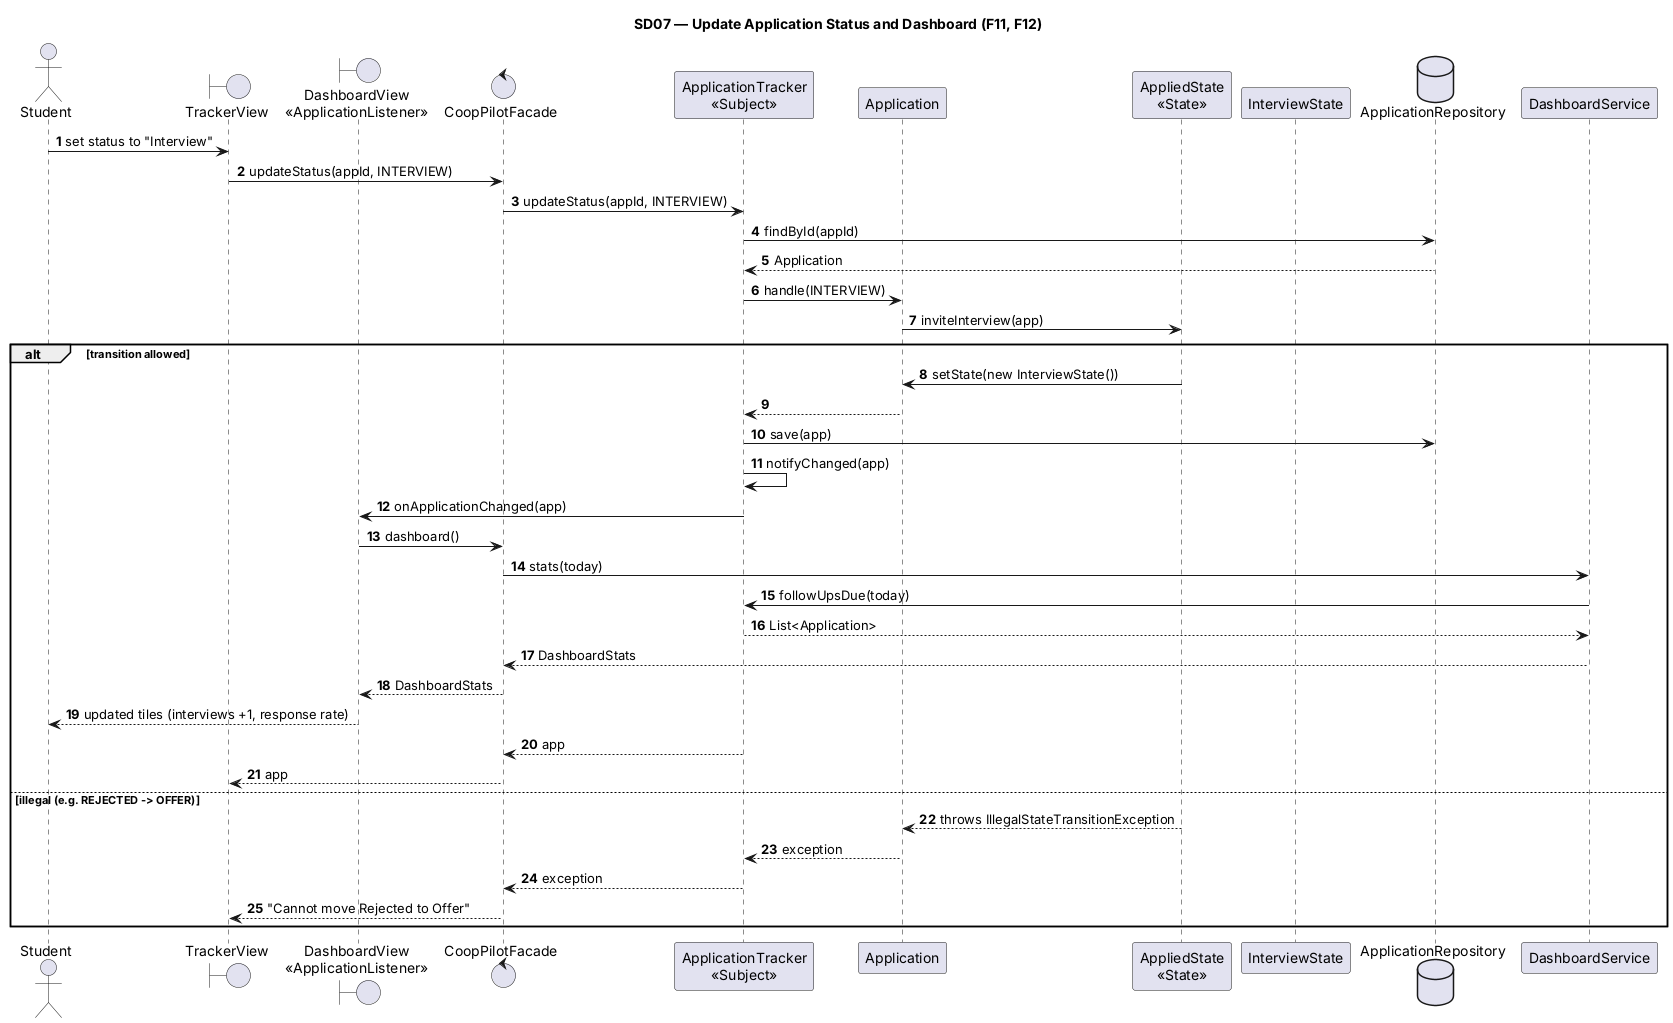

The diagram above was rendered by PlantUML. Its source (embedded in the PNG):
@startuml sd07-track-application
title SD07 — Update Application Status and Dashboard (F11, F12)
skinparam shadowing false
autonumber
actor Student
boundary TrackerView as TRV
boundary "DashboardView\n<<ApplicationListener>>" as DV
control CoopPilotFacade as F
participant "ApplicationTracker\n<<Subject>>" as AT
participant Application as APP
participant "AppliedState\n<<State>>" as AS
participant InterviewState as IS
database ApplicationRepository as AR
participant DashboardService as DS

Student -> TRV : set status to "Interview"
TRV -> F : updateStatus(appId, INTERVIEW)
F -> AT : updateStatus(appId, INTERVIEW)
AT -> AR : findById(appId)
AR --> AT : Application
AT -> APP : handle(INTERVIEW)
APP -> AS : inviteInterview(app)
alt transition allowed
  AS -> APP : setState(new InterviewState())
  APP --> AT
  AT -> AR : save(app)
  AT -> AT : notifyChanged(app)
  AT -> DV : onApplicationChanged(app)
  DV -> F : dashboard()
  F -> DS : stats(today)
  DS -> AT : followUpsDue(today)
  AT --> DS : List<Application>
  DS --> F : DashboardStats
  F --> DV : DashboardStats
  DV --> Student : updated tiles (interviews +1, response rate)
  AT --> F : app
  F --> TRV : app
else illegal (e.g. REJECTED -> OFFER)
  AS --> APP : throws IllegalStateTransitionException
  APP --> AT : exception
  AT --> F : exception
  F --> TRV : "Cannot move Rejected to Offer"
end
@enduml